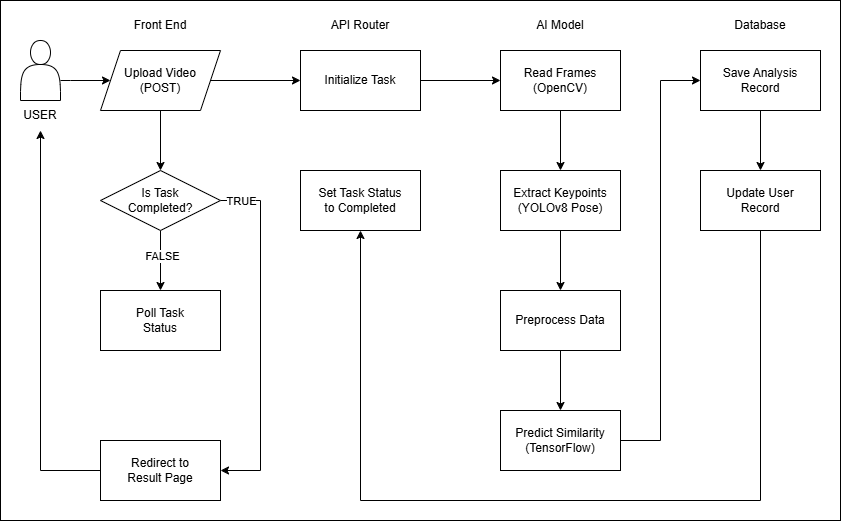

The diagram above was exported from draw.io. Its source (the exported page's mxGraphModel, read from the mxfile embedded in the PNG):
<mxGraphModel dx="1188" dy="648" grid="1" gridSize="10" guides="1" tooltips="1" connect="1" arrows="1" fold="1" page="1" pageScale="1" pageWidth="827" pageHeight="1169" math="0" shadow="0">
  <root>
    <mxCell id="0" />
    <mxCell id="1" parent="0" />
    <mxCell id="Fan0t8Qy0SrrorbnNZ8k-50" parent="1" style="rounded=0;whiteSpace=wrap;html=1;" value="" vertex="1">
      <mxGeometry height="520" width="840" x="20" y="20" as="geometry" />
    </mxCell>
    <mxCell id="Fan0t8Qy0SrrorbnNZ8k-5" edge="1" parent="1" source="Fan0t8Qy0SrrorbnNZ8k-1" style="edgeStyle=orthogonalEdgeStyle;rounded=0;orthogonalLoop=1;jettySize=auto;html=1;entryX=0;entryY=0.5;entryDx=0;entryDy=0;" target="Fan0t8Qy0SrrorbnNZ8k-6" value="">
      <mxGeometry relative="1" as="geometry">
        <Array as="points">
          <mxPoint x="90" y="100" />
          <mxPoint x="90" y="100" />
        </Array>
        <mxPoint x="120" y="100" as="targetPoint" />
      </mxGeometry>
    </mxCell>
    <mxCell id="Fan0t8Qy0SrrorbnNZ8k-1" parent="1" style="shape=actor;whiteSpace=wrap;html=1;" value="" vertex="1">
      <mxGeometry height="60" width="40" x="40" y="60" as="geometry" />
    </mxCell>
    <mxCell id="Fan0t8Qy0SrrorbnNZ8k-2" parent="1" style="text;html=1;whiteSpace=wrap;strokeColor=none;fillColor=none;align=center;verticalAlign=middle;rounded=0;" value="USER" vertex="1">
      <mxGeometry height="30" width="60" x="30" y="120" as="geometry" />
    </mxCell>
    <mxCell id="Fan0t8Qy0SrrorbnNZ8k-10" edge="1" parent="1" source="Fan0t8Qy0SrrorbnNZ8k-6" style="edgeStyle=orthogonalEdgeStyle;rounded=0;orthogonalLoop=1;jettySize=auto;html=1;" value="">
      <mxGeometry relative="1" as="geometry">
        <mxPoint x="180" y="190" as="targetPoint" />
      </mxGeometry>
    </mxCell>
    <mxCell id="Fan0t8Qy0SrrorbnNZ8k-18" edge="1" parent="1" source="Fan0t8Qy0SrrorbnNZ8k-6" style="edgeStyle=orthogonalEdgeStyle;rounded=0;orthogonalLoop=1;jettySize=auto;html=1;" target="Fan0t8Qy0SrrorbnNZ8k-14" value="">
      <mxGeometry relative="1" as="geometry" />
    </mxCell>
    <mxCell id="Fan0t8Qy0SrrorbnNZ8k-6" parent="1" style="shape=parallelogram;perimeter=parallelogramPerimeter;whiteSpace=wrap;html=1;fixedSize=1;" value="Upload Video&lt;br&gt;(POST)" vertex="1">
      <mxGeometry height="60" width="120" x="120" y="70" as="geometry" />
    </mxCell>
    <mxCell id="Fan0t8Qy0SrrorbnNZ8k-11" parent="1" style="text;html=1;whiteSpace=wrap;strokeColor=none;fillColor=none;align=center;verticalAlign=middle;rounded=0;" value="Front End" vertex="1">
      <mxGeometry height="30" width="60" x="150" y="30" as="geometry" />
    </mxCell>
    <mxCell id="Fan0t8Qy0SrrorbnNZ8k-45" edge="1" parent="1" source="Fan0t8Qy0SrrorbnNZ8k-12" style="edgeStyle=orthogonalEdgeStyle;rounded=0;orthogonalLoop=1;jettySize=auto;html=1;entryX=0.5;entryY=1;entryDx=0;entryDy=0;" target="Fan0t8Qy0SrrorbnNZ8k-2">
      <mxGeometry relative="1" as="geometry" />
    </mxCell>
    <mxCell id="Fan0t8Qy0SrrorbnNZ8k-12" parent="1" style="rounded=0;whiteSpace=wrap;html=1;" value="Redirect to&lt;br&gt;Result Page" vertex="1">
      <mxGeometry height="60" width="120" x="120" y="460" as="geometry" />
    </mxCell>
    <mxCell id="Fan0t8Qy0SrrorbnNZ8k-13" parent="1" style="text;html=1;whiteSpace=wrap;strokeColor=none;fillColor=none;align=center;verticalAlign=middle;rounded=0;" value="API Router" vertex="1">
      <mxGeometry height="30" width="70" x="345" y="30" as="geometry" />
    </mxCell>
    <mxCell id="Fan0t8Qy0SrrorbnNZ8k-27" edge="1" parent="1" source="Fan0t8Qy0SrrorbnNZ8k-14" style="edgeStyle=orthogonalEdgeStyle;rounded=0;orthogonalLoop=1;jettySize=auto;html=1;" target="Fan0t8Qy0SrrorbnNZ8k-19" value="">
      <mxGeometry relative="1" as="geometry" />
    </mxCell>
    <mxCell id="Fan0t8Qy0SrrorbnNZ8k-14" parent="1" style="rounded=0;whiteSpace=wrap;html=1;" value="Initialize Task" vertex="1">
      <mxGeometry height="60" width="120" x="320" y="70" as="geometry" />
    </mxCell>
    <mxCell id="Fan0t8Qy0SrrorbnNZ8k-22" edge="1" parent="1" source="Fan0t8Qy0SrrorbnNZ8k-19" style="edgeStyle=orthogonalEdgeStyle;rounded=0;orthogonalLoop=1;jettySize=auto;html=1;" target="Fan0t8Qy0SrrorbnNZ8k-21" value="">
      <mxGeometry relative="1" as="geometry" />
    </mxCell>
    <mxCell id="Fan0t8Qy0SrrorbnNZ8k-19" parent="1" style="rounded=0;whiteSpace=wrap;html=1;" value="Read Frames&lt;br&gt;(OpenCV)" vertex="1">
      <mxGeometry height="60" width="120" x="520" y="70" as="geometry" />
    </mxCell>
    <mxCell id="Fan0t8Qy0SrrorbnNZ8k-20" parent="1" style="text;html=1;whiteSpace=wrap;strokeColor=none;fillColor=none;align=center;verticalAlign=middle;rounded=0;" value="AI Model" vertex="1">
      <mxGeometry height="30" width="70" x="545" y="30" as="geometry" />
    </mxCell>
    <mxCell id="Fan0t8Qy0SrrorbnNZ8k-30" edge="1" parent="1" source="Fan0t8Qy0SrrorbnNZ8k-21" style="edgeStyle=orthogonalEdgeStyle;rounded=0;orthogonalLoop=1;jettySize=auto;html=1;" target="Fan0t8Qy0SrrorbnNZ8k-23" value="">
      <mxGeometry relative="1" as="geometry" />
    </mxCell>
    <mxCell id="Fan0t8Qy0SrrorbnNZ8k-21" parent="1" style="rounded=0;whiteSpace=wrap;html=1;" value="Extract Keypoints&lt;br&gt;(YOLOv8 Pose)" vertex="1">
      <mxGeometry height="60" width="120" x="520" y="190" as="geometry" />
    </mxCell>
    <mxCell id="Fan0t8Qy0SrrorbnNZ8k-31" edge="1" parent="1" source="Fan0t8Qy0SrrorbnNZ8k-23" style="edgeStyle=orthogonalEdgeStyle;rounded=0;orthogonalLoop=1;jettySize=auto;html=1;" target="Fan0t8Qy0SrrorbnNZ8k-24" value="">
      <mxGeometry relative="1" as="geometry" />
    </mxCell>
    <mxCell id="Fan0t8Qy0SrrorbnNZ8k-23" parent="1" style="rounded=0;whiteSpace=wrap;html=1;" value="Preprocess Data" vertex="1">
      <mxGeometry height="60" width="120" x="520" y="310" as="geometry" />
    </mxCell>
    <mxCell id="Fan0t8Qy0SrrorbnNZ8k-32" edge="1" parent="1" source="Fan0t8Qy0SrrorbnNZ8k-24" style="edgeStyle=orthogonalEdgeStyle;rounded=0;orthogonalLoop=1;jettySize=auto;html=1;entryX=0;entryY=0.5;entryDx=0;entryDy=0;" target="Fan0t8Qy0SrrorbnNZ8k-25">
      <mxGeometry relative="1" as="geometry" />
    </mxCell>
    <mxCell id="Fan0t8Qy0SrrorbnNZ8k-24" parent="1" style="rounded=0;whiteSpace=wrap;html=1;" value="Predict Similarity &lt;br&gt;(TensorFlow)" vertex="1">
      <mxGeometry height="60" width="120" x="520" y="430" as="geometry" />
    </mxCell>
    <mxCell id="Fan0t8Qy0SrrorbnNZ8k-29" edge="1" parent="1" source="Fan0t8Qy0SrrorbnNZ8k-25" style="edgeStyle=orthogonalEdgeStyle;rounded=0;orthogonalLoop=1;jettySize=auto;html=1;" target="Fan0t8Qy0SrrorbnNZ8k-28" value="">
      <mxGeometry relative="1" as="geometry" />
    </mxCell>
    <mxCell id="Fan0t8Qy0SrrorbnNZ8k-25" parent="1" style="rounded=0;whiteSpace=wrap;html=1;" value="Save Analysis&lt;br&gt;Record" vertex="1">
      <mxGeometry height="60" width="120" x="720" y="70" as="geometry" />
    </mxCell>
    <mxCell id="Fan0t8Qy0SrrorbnNZ8k-26" parent="1" style="text;html=1;whiteSpace=wrap;strokeColor=none;fillColor=none;align=center;verticalAlign=middle;rounded=0;" value="Database" vertex="1">
      <mxGeometry height="30" width="70" x="745" y="30" as="geometry" />
    </mxCell>
    <mxCell id="Fan0t8Qy0SrrorbnNZ8k-34" edge="1" parent="1" source="Fan0t8Qy0SrrorbnNZ8k-28" style="edgeStyle=orthogonalEdgeStyle;rounded=0;orthogonalLoop=1;jettySize=auto;html=1;entryX=0.5;entryY=1;entryDx=0;entryDy=0;" target="Fan0t8Qy0SrrorbnNZ8k-33">
      <mxGeometry relative="1" as="geometry">
        <Array as="points">
          <mxPoint x="780" y="520" />
          <mxPoint x="380" y="520" />
        </Array>
      </mxGeometry>
    </mxCell>
    <mxCell id="Fan0t8Qy0SrrorbnNZ8k-28" parent="1" style="rounded=0;whiteSpace=wrap;html=1;" value="Update User&lt;br&gt;Record" vertex="1">
      <mxGeometry height="60" width="120" x="720" y="190" as="geometry" />
    </mxCell>
    <mxCell id="Fan0t8Qy0SrrorbnNZ8k-33" parent="1" style="rounded=0;whiteSpace=wrap;html=1;" value="Set Task Status&lt;br&gt;to Completed" vertex="1">
      <mxGeometry height="60" width="120" x="320" y="190" as="geometry" />
    </mxCell>
    <mxCell id="Fan0t8Qy0SrrorbnNZ8k-38" edge="1" parent="1" source="Fan0t8Qy0SrrorbnNZ8k-35" style="edgeStyle=orthogonalEdgeStyle;rounded=0;orthogonalLoop=1;jettySize=auto;html=1;" target="Fan0t8Qy0SrrorbnNZ8k-37" value="">
      <mxGeometry relative="1" as="geometry" />
    </mxCell>
    <mxCell id="Fan0t8Qy0SrrorbnNZ8k-39" connectable="0" parent="Fan0t8Qy0SrrorbnNZ8k-38" style="edgeLabel;html=1;align=center;verticalAlign=middle;resizable=0;points=[];" value="FALSE" vertex="1">
      <mxGeometry relative="1" x="-0.1556" y="1" as="geometry">
        <mxPoint as="offset" />
      </mxGeometry>
    </mxCell>
    <mxCell id="Fan0t8Qy0SrrorbnNZ8k-40" edge="1" parent="1" source="Fan0t8Qy0SrrorbnNZ8k-35" style="edgeStyle=orthogonalEdgeStyle;rounded=0;orthogonalLoop=1;jettySize=auto;html=1;entryX=1;entryY=0.5;entryDx=0;entryDy=0;" target="Fan0t8Qy0SrrorbnNZ8k-12">
      <mxGeometry relative="1" as="geometry">
        <Array as="points">
          <mxPoint x="280" y="220" />
          <mxPoint x="280" y="490" />
        </Array>
      </mxGeometry>
    </mxCell>
    <mxCell id="Fan0t8Qy0SrrorbnNZ8k-42" connectable="0" parent="Fan0t8Qy0SrrorbnNZ8k-40" style="edgeLabel;html=1;align=center;verticalAlign=middle;resizable=0;points=[];" value="TRUE" vertex="1">
      <mxGeometry relative="1" x="-0.4171" y="4" as="geometry">
        <mxPoint x="-24" y="-62" as="offset" />
      </mxGeometry>
    </mxCell>
    <mxCell id="Fan0t8Qy0SrrorbnNZ8k-35" parent="1" style="rhombus;whiteSpace=wrap;html=1;" value="Is Task&lt;br&gt;Completed?" vertex="1">
      <mxGeometry height="60" width="120" x="120" y="190" as="geometry" />
    </mxCell>
    <mxCell id="Fan0t8Qy0SrrorbnNZ8k-37" parent="1" style="rounded=0;whiteSpace=wrap;html=1;" value="Poll Task&lt;br&gt;Status" vertex="1">
      <mxGeometry height="60" width="120" x="120" y="310" as="geometry" />
    </mxCell>
  </root>
</mxGraphModel>